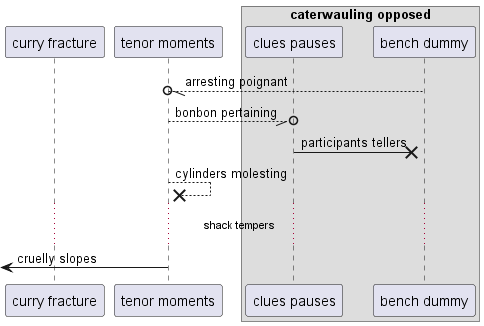

The diagram above was rendered by PlantUML. Its source (embedded in the PNG):
@startuml
participant "curry fracture" as 0
participant "tenor moments" as 1
box "caterwauling opposed"
participant "clues pauses" as 2
participant "bench dummy" as 3
end box
3 --//o 1: arresting poignant
1 --//o 2: bonbon pertaining
2 ->x 3: participants tellers
1 -->x 1: cylinders molesting
...shack tempers...
 [<- 1: cruelly slopes
@enduml